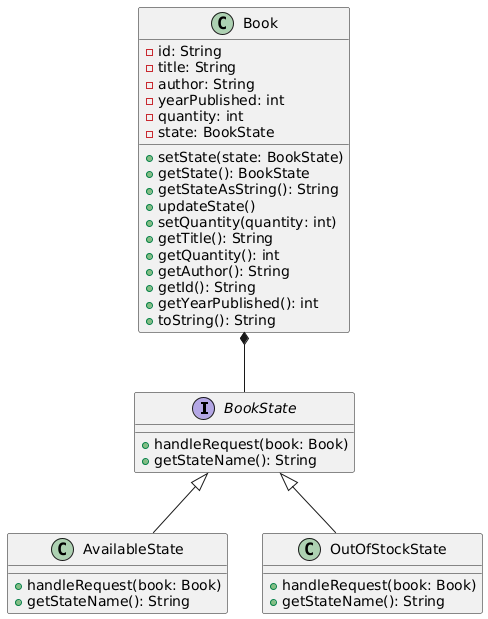

The diagram above was rendered by PlantUML. Its source (embedded in the PNG):
@startuml
interface BookState {
    +handleRequest(book: Book)
    +getStateName(): String
}

class AvailableState {
    +handleRequest(book: Book)
    +getStateName(): String
}

class OutOfStockState {
    +handleRequest(book: Book)
    +getStateName(): String
}

class Book {
    -id: String
    -title: String
    -author: String
    -yearPublished: int
    -quantity: int
    -state: BookState
    +setState(state: BookState)
    +getState(): BookState
    +getStateAsString(): String
    +updateState()
    +setQuantity(quantity: int)
    +getTitle(): String
    +getQuantity(): int
    +getAuthor(): String
    +getId(): String
    +getYearPublished(): int
    +toString(): String
}

BookState <|-- AvailableState
BookState <|-- OutOfStockState
Book *-- BookState
@enduml